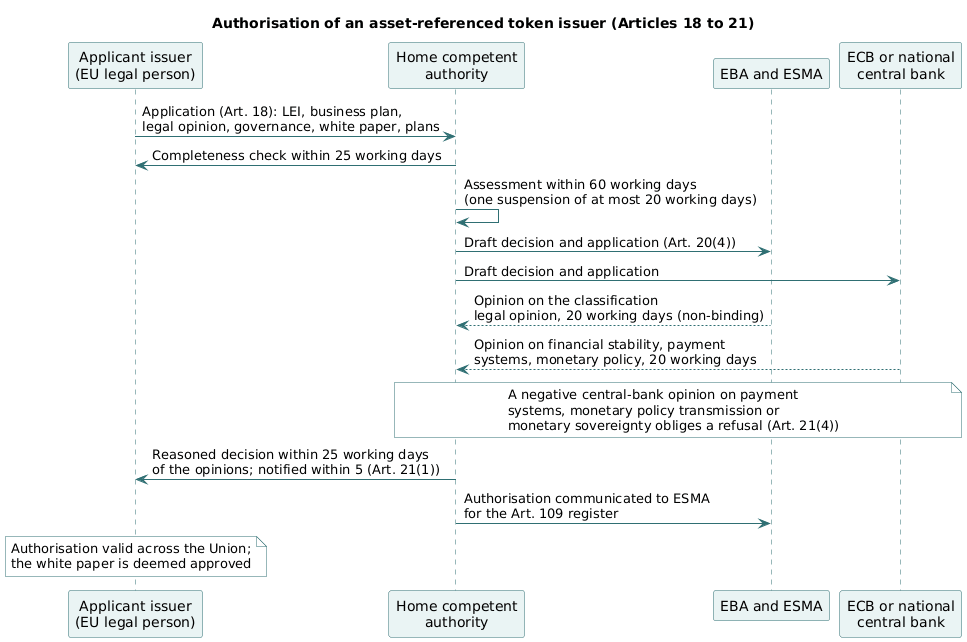

The diagram above was rendered by PlantUML. Its source (embedded in the PNG):
@startuml
title Authorisation of an asset-referenced token issuer (Articles 18 to 21)
skinparam shadowing false
skinparam sequence {
  ParticipantBackgroundColor #EAF4F4
  ParticipantBorderColor #2F6F73
  LifeLineBorderColor #2F6F73
  ArrowColor #2F6F73
}
skinparam note {
  BackgroundColor #FFFFFF
  BorderColor #2F6F73
}
participant "Applicant issuer\n(EU legal person)" as Iss
participant "Home competent\nauthority" as NCA
participant "EBA and ESMA" as ESA
participant "ECB or national\ncentral bank" as ECB

Iss -> NCA : Application (Art. 18): LEI, business plan,\nlegal opinion, governance, white paper, plans
NCA -> Iss : Completeness check within 25 working days
NCA -> NCA : Assessment within 60 working days\n(one suspension of at most 20 working days)
NCA -> ESA : Draft decision and application (Art. 20(4))
NCA -> ECB : Draft decision and application
ESA --> NCA : Opinion on the classification\nlegal opinion, 20 working days (non-binding)
ECB --> NCA : Opinion on financial stability, payment\nsystems, monetary policy, 20 working days
note over NCA, ECB
  A negative central-bank opinion on payment
  systems, monetary policy transmission or
  monetary sovereignty obliges a refusal (Art. 21(4))
end note
NCA -> Iss : Reasoned decision within 25 working days\nof the opinions; notified within 5 (Art. 21(1))
NCA -> ESA : Authorisation communicated to ESMA\nfor the Art. 109 register
note over Iss
  Authorisation valid across the Union;
  the white paper is deemed approved
end note
@enduml